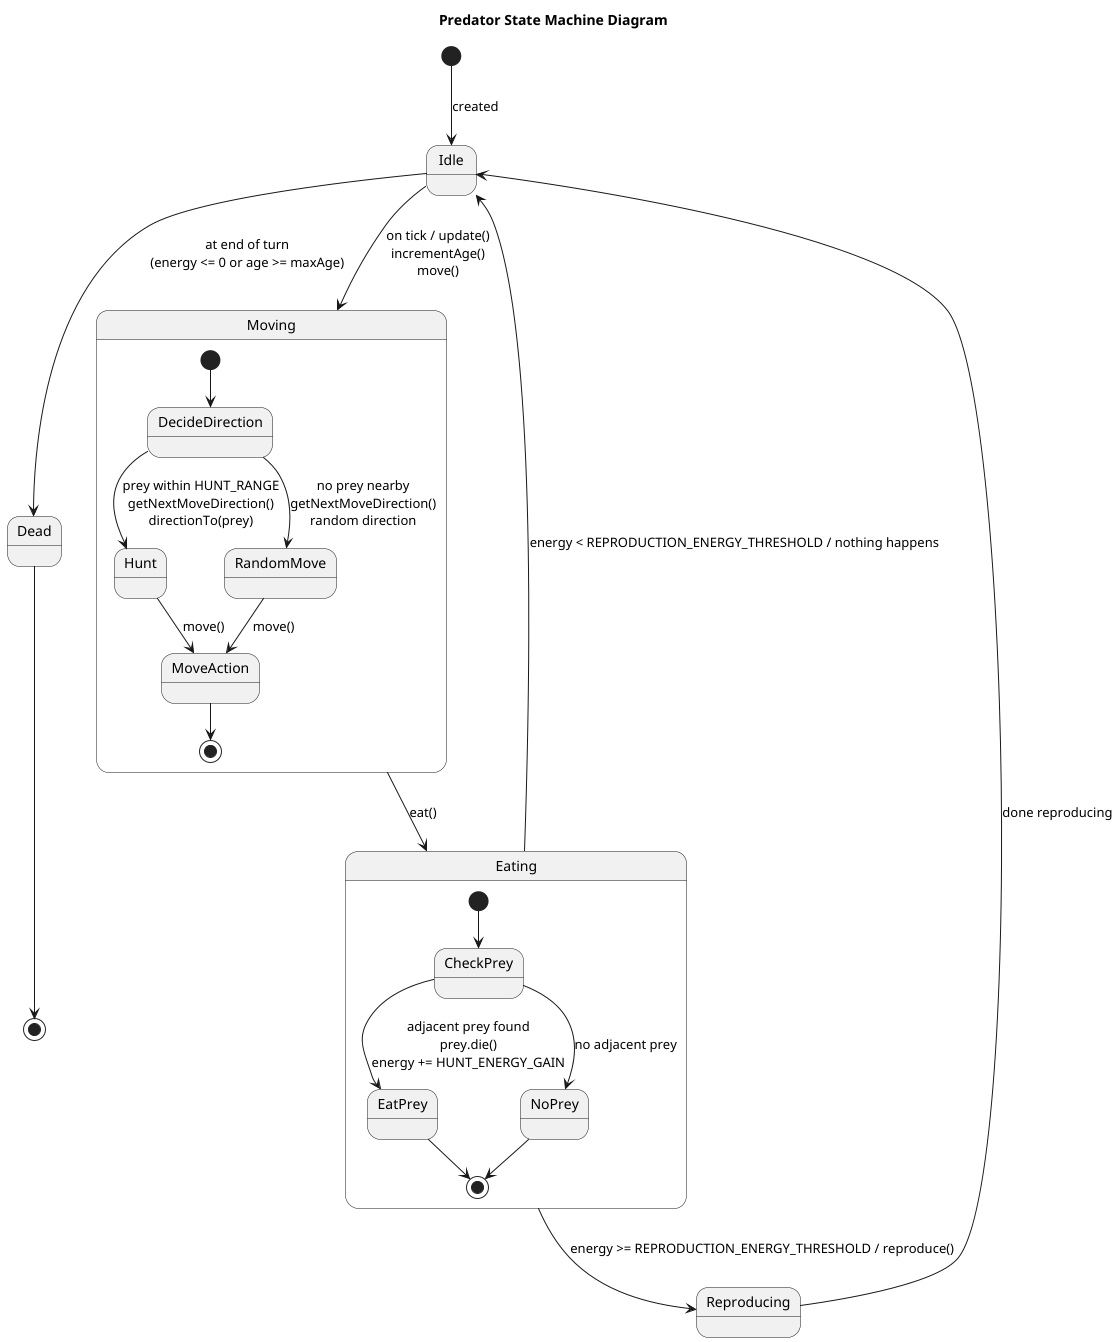

The diagram above was rendered by PlantUML. Its source (embedded in the PNG):
@startuml
title Predator State Machine Diagram

[*] --> Idle : created

Idle --> Moving : on tick / update()\nincrementAge()\nmove()

state Moving {
    [*] --> DecideDirection
    DecideDirection --> Hunt : prey within HUNT_RANGE\ngetNextMoveDirection()\ndirectionTo(prey)
    DecideDirection --> RandomMove : no prey nearby\ngetNextMoveDirection()\nrandom direction
    Hunt --> MoveAction : move()
    RandomMove --> MoveAction : move()
    MoveAction --> [*]
}

Moving --> Eating : eat()

state Eating {
    [*] --> CheckPrey
    CheckPrey --> EatPrey : adjacent prey found\nprey.die()\nenergy += HUNT_ENERGY_GAIN
    CheckPrey --> NoPrey : no adjacent prey
    EatPrey --> [*]
    NoPrey --> [*]
}

Eating --> Reproducing : energy >= REPRODUCTION_ENERGY_THRESHOLD / reproduce()
Eating --> Idle : energy < REPRODUCTION_ENERGY_THRESHOLD / nothing happens
Reproducing --> Idle : done reproducing

' Death is checked only after the whole cycle (after returning to Idle)
Idle --> Dead : at end of turn\n(energy <= 0 or age >= maxAge)

Dead --> [*]
@enduml